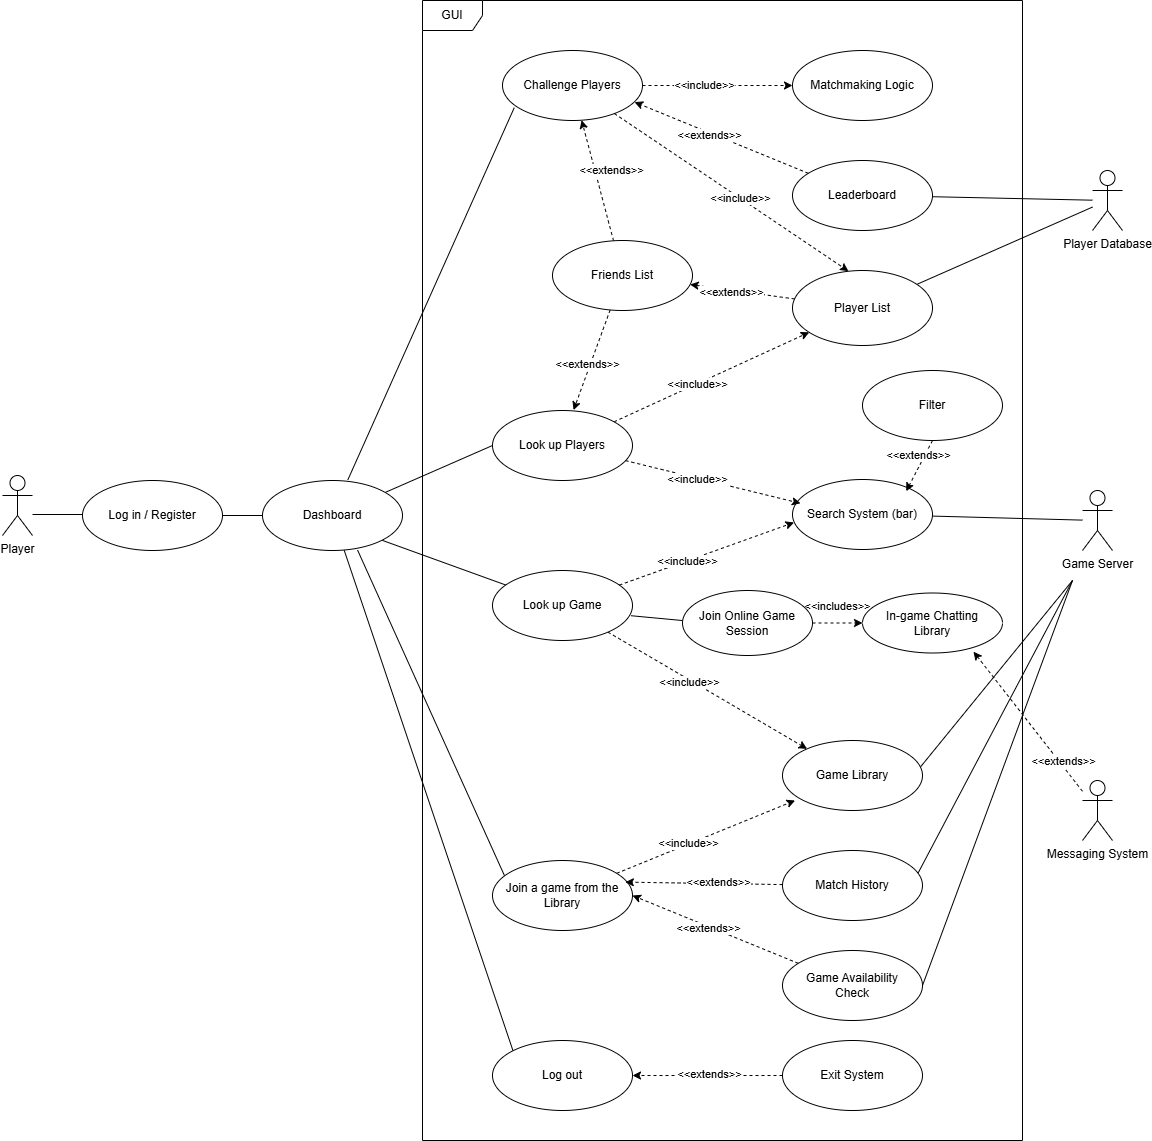

The diagram above was exported from draw.io. Its source (the exported page's mxGraphModel, read from the mxfile embedded in the PNG):
<mxGraphModel dx="1877" dy="1726" grid="1" gridSize="10" guides="1" tooltips="1" connect="1" arrows="1" fold="1" page="1" pageScale="1" pageWidth="827" pageHeight="1169" math="0" shadow="0">
  <root>
    <mxCell id="0" />
    <mxCell id="1" parent="0" />
    <mxCell id="ZaR71-MifMd2V2kIAuv9-1" value="GUI" style="shape=umlFrame;whiteSpace=wrap;html=1;pointerEvents=0;" parent="1" vertex="1">
      <mxGeometry x="120" y="-320" width="600" height="1140" as="geometry" />
    </mxCell>
    <mxCell id="ZaR71-MifMd2V2kIAuv9-12" value="" style="edgeStyle=none;rounded=0;orthogonalLoop=1;jettySize=auto;html=1;entryX=0.084;entryY=0.817;entryDx=0;entryDy=0;entryPerimeter=0;endArrow=none;startFill=0;exitX=0.61;exitY=-0.011;exitDx=0;exitDy=0;exitPerimeter=0;" parent="1" source="StDk-a6qozEgPpCGlUFg-1" target="ZaR71-MifMd2V2kIAuv9-3" edge="1">
      <mxGeometry relative="1" as="geometry">
        <mxPoint x="110" y="180" as="targetPoint" />
        <mxPoint y="70" as="sourcePoint" />
      </mxGeometry>
    </mxCell>
    <mxCell id="ZaR71-MifMd2V2kIAuv9-13" style="edgeStyle=none;rounded=0;orthogonalLoop=1;jettySize=auto;html=1;endArrow=none;startFill=0;exitX=1;exitY=1;exitDx=0;exitDy=0;" parent="1" source="StDk-a6qozEgPpCGlUFg-1" target="ZaR71-MifMd2V2kIAuv9-4" edge="1">
      <mxGeometry relative="1" as="geometry">
        <mxPoint x="70" y="230" as="sourcePoint" />
      </mxGeometry>
    </mxCell>
    <mxCell id="ZaR71-MifMd2V2kIAuv9-14" style="edgeStyle=none;rounded=0;orthogonalLoop=1;jettySize=auto;html=1;entryX=0;entryY=0.5;entryDx=0;entryDy=0;endArrow=none;startFill=0;" parent="1" source="StDk-a6qozEgPpCGlUFg-1" target="ZaR71-MifMd2V2kIAuv9-5" edge="1">
      <mxGeometry relative="1" as="geometry">
        <mxPoint x="90" y="140" as="sourcePoint" />
      </mxGeometry>
    </mxCell>
    <mxCell id="ZaR71-MifMd2V2kIAuv9-15" style="edgeStyle=none;rounded=0;orthogonalLoop=1;jettySize=auto;html=1;entryX=0.094;entryY=0.254;entryDx=0;entryDy=0;endArrow=none;startFill=0;entryPerimeter=0;exitX=0.679;exitY=0.994;exitDx=0;exitDy=0;exitPerimeter=0;" parent="1" source="StDk-a6qozEgPpCGlUFg-1" target="ZaR71-MifMd2V2kIAuv9-6" edge="1">
      <mxGeometry relative="1" as="geometry">
        <mxPoint x="10" y="350" as="sourcePoint" />
      </mxGeometry>
    </mxCell>
    <mxCell id="ZaR71-MifMd2V2kIAuv9-2" value="Player&lt;div&gt;&lt;br&gt;&lt;/div&gt;" style="shape=umlActor;verticalLabelPosition=bottom;verticalAlign=top;html=1;" parent="1" vertex="1">
      <mxGeometry x="-300" y="155" width="30" height="60" as="geometry" />
    </mxCell>
    <mxCell id="ZaR71-MifMd2V2kIAuv9-3" value="Challenge Players" style="ellipse;whiteSpace=wrap;html=1;" parent="1" vertex="1">
      <mxGeometry x="200" y="-270" width="140" height="70" as="geometry" />
    </mxCell>
    <mxCell id="ZaR71-MifMd2V2kIAuv9-55" style="edgeStyle=none;rounded=0;orthogonalLoop=1;jettySize=auto;html=1;dashed=1;" parent="1" source="ZaR71-MifMd2V2kIAuv9-4" target="ZaR71-MifMd2V2kIAuv9-54" edge="1">
      <mxGeometry relative="1" as="geometry" />
    </mxCell>
    <mxCell id="ZaR71-MifMd2V2kIAuv9-59" value="&amp;lt;&amp;lt;include&amp;gt;&amp;gt;" style="edgeLabel;html=1;align=center;verticalAlign=middle;resizable=0;points=[];" parent="ZaR71-MifMd2V2kIAuv9-55" vertex="1" connectable="0">
      <mxGeometry x="-0.1737" y="-2" relative="1" as="geometry">
        <mxPoint as="offset" />
      </mxGeometry>
    </mxCell>
    <mxCell id="fR9-2J-CfAcay6_F_eOs-5" style="rounded=0;orthogonalLoop=1;jettySize=auto;html=1;endArrow=none;startFill=0;exitX=0.99;exitY=0.646;exitDx=0;exitDy=0;entryX=0;entryY=0.462;entryDx=0;entryDy=0;entryPerimeter=0;exitPerimeter=0;" edge="1" parent="1" source="ZaR71-MifMd2V2kIAuv9-4" target="ZaR71-MifMd2V2kIAuv9-51">
      <mxGeometry relative="1" as="geometry" />
    </mxCell>
    <mxCell id="ZaR71-MifMd2V2kIAuv9-4" value="Look up Game" style="ellipse;whiteSpace=wrap;html=1;" parent="1" vertex="1">
      <mxGeometry x="190" y="250" width="140" height="70" as="geometry" />
    </mxCell>
    <mxCell id="ZaR71-MifMd2V2kIAuv9-30" style="edgeStyle=none;rounded=0;orthogonalLoop=1;jettySize=auto;html=1;dashed=1;" parent="1" source="ZaR71-MifMd2V2kIAuv9-5" target="ZaR71-MifMd2V2kIAuv9-29" edge="1">
      <mxGeometry relative="1" as="geometry" />
    </mxCell>
    <mxCell id="ZaR71-MifMd2V2kIAuv9-31" value="&amp;lt;&amp;lt;include&amp;gt;&amp;gt;" style="edgeLabel;html=1;align=center;verticalAlign=middle;resizable=0;points=[];" parent="ZaR71-MifMd2V2kIAuv9-30" vertex="1" connectable="0">
      <mxGeometry x="-0.149" relative="1" as="geometry">
        <mxPoint as="offset" />
      </mxGeometry>
    </mxCell>
    <mxCell id="ZaR71-MifMd2V2kIAuv9-5" value="Look up Players" style="ellipse;whiteSpace=wrap;html=1;" parent="1" vertex="1">
      <mxGeometry x="190" y="90" width="140" height="70" as="geometry" />
    </mxCell>
    <mxCell id="ZaR71-MifMd2V2kIAuv9-60" style="edgeStyle=none;rounded=0;orthogonalLoop=1;jettySize=auto;html=1;dashed=1;entryX=0.09;entryY=0.857;entryDx=0;entryDy=0;entryPerimeter=0;" parent="1" source="ZaR71-MifMd2V2kIAuv9-6" target="ZaR71-MifMd2V2kIAuv9-54" edge="1">
      <mxGeometry relative="1" as="geometry" />
    </mxCell>
    <mxCell id="ZaR71-MifMd2V2kIAuv9-61" value="&amp;lt;&amp;lt;include&amp;gt;&amp;gt;" style="edgeLabel;html=1;align=center;verticalAlign=middle;resizable=0;points=[];" parent="ZaR71-MifMd2V2kIAuv9-60" vertex="1" connectable="0">
      <mxGeometry x="-0.2033" y="1" relative="1" as="geometry">
        <mxPoint as="offset" />
      </mxGeometry>
    </mxCell>
    <mxCell id="ZaR71-MifMd2V2kIAuv9-6" value="Join a game from the Library" style="ellipse;whiteSpace=wrap;html=1;" parent="1" vertex="1">
      <mxGeometry x="190" y="540" width="140" height="70" as="geometry" />
    </mxCell>
    <mxCell id="ZaR71-MifMd2V2kIAuv9-17" value="Game Server&lt;div&gt;&lt;br&gt;&lt;/div&gt;" style="shape=umlActor;verticalLabelPosition=bottom;verticalAlign=top;html=1;" parent="1" vertex="1">
      <mxGeometry x="780" y="170" width="30" height="60" as="geometry" />
    </mxCell>
    <mxCell id="ZaR71-MifMd2V2kIAuv9-20" value="Player Database" style="shape=umlActor;verticalLabelPosition=bottom;verticalAlign=top;html=1;" parent="1" vertex="1">
      <mxGeometry x="790" y="-150" width="30" height="60" as="geometry" />
    </mxCell>
    <mxCell id="ZaR71-MifMd2V2kIAuv9-21" value="Messaging System" style="shape=umlActor;verticalLabelPosition=bottom;verticalAlign=top;html=1;" parent="1" vertex="1">
      <mxGeometry x="780" y="460" width="30" height="60" as="geometry" />
    </mxCell>
    <mxCell id="ZaR71-MifMd2V2kIAuv9-69" style="edgeStyle=none;rounded=0;orthogonalLoop=1;jettySize=auto;html=1;endArrow=none;startFill=0;" parent="1" source="ZaR71-MifMd2V2kIAuv9-22" edge="1" target="ZaR71-MifMd2V2kIAuv9-17">
      <mxGeometry relative="1" as="geometry">
        <mxPoint x="750" y="240" as="targetPoint" />
      </mxGeometry>
    </mxCell>
    <mxCell id="ZaR71-MifMd2V2kIAuv9-22" value="Search System (bar)" style="ellipse;whiteSpace=wrap;html=1;" parent="1" vertex="1">
      <mxGeometry x="490" y="159" width="140" height="70" as="geometry" />
    </mxCell>
    <mxCell id="ZaR71-MifMd2V2kIAuv9-26" value="Matchmaking Logic" style="ellipse;whiteSpace=wrap;html=1;" parent="1" vertex="1">
      <mxGeometry x="490" y="-270" width="140" height="70" as="geometry" />
    </mxCell>
    <mxCell id="ZaR71-MifMd2V2kIAuv9-27" style="edgeStyle=none;rounded=0;orthogonalLoop=1;jettySize=auto;html=1;dashed=1;entryX=0;entryY=0.5;entryDx=0;entryDy=0;" parent="1" source="ZaR71-MifMd2V2kIAuv9-3" edge="1" target="ZaR71-MifMd2V2kIAuv9-26">
      <mxGeometry relative="1" as="geometry">
        <mxPoint x="486" y="-135" as="targetPoint" />
      </mxGeometry>
    </mxCell>
    <mxCell id="ZaR71-MifMd2V2kIAuv9-28" value="&amp;lt;&amp;lt;include&amp;gt;&amp;gt;" style="edgeLabel;html=1;align=center;verticalAlign=middle;resizable=0;points=[];" parent="ZaR71-MifMd2V2kIAuv9-27" vertex="1" connectable="0">
      <mxGeometry x="-0.1896" y="1" relative="1" as="geometry">
        <mxPoint as="offset" />
      </mxGeometry>
    </mxCell>
    <mxCell id="ZaR71-MifMd2V2kIAuv9-64" style="edgeStyle=none;rounded=0;orthogonalLoop=1;jettySize=auto;html=1;endArrow=none;startFill=0;" parent="1" source="ZaR71-MifMd2V2kIAuv9-29" target="ZaR71-MifMd2V2kIAuv9-20" edge="1">
      <mxGeometry relative="1" as="geometry" />
    </mxCell>
    <mxCell id="ZaR71-MifMd2V2kIAuv9-82" style="edgeStyle=none;rounded=0;orthogonalLoop=1;jettySize=auto;html=1;dashed=1;" parent="1" source="ZaR71-MifMd2V2kIAuv9-29" target="ZaR71-MifMd2V2kIAuv9-43" edge="1">
      <mxGeometry relative="1" as="geometry" />
    </mxCell>
    <mxCell id="ZaR71-MifMd2V2kIAuv9-83" value="&amp;lt;&amp;lt;extends&amp;gt;&amp;gt;" style="edgeLabel;html=1;align=center;verticalAlign=middle;resizable=0;points=[];" parent="ZaR71-MifMd2V2kIAuv9-82" vertex="1" connectable="0">
      <mxGeometry x="0.2051" y="2" relative="1" as="geometry">
        <mxPoint as="offset" />
      </mxGeometry>
    </mxCell>
    <mxCell id="ZaR71-MifMd2V2kIAuv9-29" value="Player List" style="ellipse;whiteSpace=wrap;html=1;" parent="1" vertex="1">
      <mxGeometry x="490" y="-50" width="140" height="75" as="geometry" />
    </mxCell>
    <mxCell id="ZaR71-MifMd2V2kIAuv9-37" style="edgeStyle=none;rounded=0;orthogonalLoop=1;jettySize=auto;html=1;entryX=0.011;entryY=0.614;entryDx=0;entryDy=0;entryPerimeter=0;dashed=1;" parent="1" source="ZaR71-MifMd2V2kIAuv9-4" target="ZaR71-MifMd2V2kIAuv9-22" edge="1">
      <mxGeometry relative="1" as="geometry" />
    </mxCell>
    <mxCell id="ZaR71-MifMd2V2kIAuv9-38" value="&amp;lt;&amp;lt;include&amp;gt;&amp;gt;" style="edgeLabel;html=1;align=center;verticalAlign=middle;resizable=0;points=[];" parent="ZaR71-MifMd2V2kIAuv9-37" vertex="1" connectable="0">
      <mxGeometry x="-0.2257" relative="1" as="geometry">
        <mxPoint as="offset" />
      </mxGeometry>
    </mxCell>
    <mxCell id="ZaR71-MifMd2V2kIAuv9-45" style="edgeStyle=none;rounded=0;orthogonalLoop=1;jettySize=auto;html=1;dashed=1;" parent="1" source="ZaR71-MifMd2V2kIAuv9-43" target="ZaR71-MifMd2V2kIAuv9-3" edge="1">
      <mxGeometry relative="1" as="geometry" />
    </mxCell>
    <mxCell id="ZaR71-MifMd2V2kIAuv9-46" value="&amp;lt;&amp;lt;extends&amp;gt;&amp;gt;" style="edgeLabel;html=1;align=center;verticalAlign=middle;resizable=0;points=[];" parent="ZaR71-MifMd2V2kIAuv9-45" vertex="1" connectable="0">
      <mxGeometry x="0.2455" y="1" relative="1" as="geometry">
        <mxPoint x="18" y="4" as="offset" />
      </mxGeometry>
    </mxCell>
    <mxCell id="ZaR71-MifMd2V2kIAuv9-47" style="edgeStyle=none;rounded=0;orthogonalLoop=1;jettySize=auto;html=1;entryX=0.579;entryY=-0.006;entryDx=0;entryDy=0;dashed=1;entryPerimeter=0;" parent="1" source="ZaR71-MifMd2V2kIAuv9-43" target="ZaR71-MifMd2V2kIAuv9-5" edge="1">
      <mxGeometry relative="1" as="geometry" />
    </mxCell>
    <mxCell id="ZaR71-MifMd2V2kIAuv9-48" value="&amp;lt;&amp;lt;extends&amp;gt;&amp;gt;" style="edgeLabel;html=1;align=center;verticalAlign=middle;resizable=0;points=[];" parent="ZaR71-MifMd2V2kIAuv9-47" vertex="1" connectable="0">
      <mxGeometry x="0.1115" y="-3" relative="1" as="geometry">
        <mxPoint as="offset" />
      </mxGeometry>
    </mxCell>
    <mxCell id="ZaR71-MifMd2V2kIAuv9-43" value="Friends List" style="ellipse;whiteSpace=wrap;html=1;" parent="1" vertex="1">
      <mxGeometry x="250" y="-80" width="140" height="70" as="geometry" />
    </mxCell>
    <mxCell id="ZaR71-MifMd2V2kIAuv9-49" style="edgeStyle=none;rounded=0;orthogonalLoop=1;jettySize=auto;html=1;entryX=0.057;entryY=0.34;entryDx=0;entryDy=0;entryPerimeter=0;dashed=1;" parent="1" source="ZaR71-MifMd2V2kIAuv9-5" target="ZaR71-MifMd2V2kIAuv9-22" edge="1">
      <mxGeometry relative="1" as="geometry" />
    </mxCell>
    <mxCell id="ZaR71-MifMd2V2kIAuv9-50" value="&amp;lt;&amp;lt;include&amp;gt;&amp;gt;" style="edgeLabel;html=1;align=center;verticalAlign=middle;resizable=0;points=[];" parent="ZaR71-MifMd2V2kIAuv9-49" vertex="1" connectable="0">
      <mxGeometry x="-0.1823" y="-1" relative="1" as="geometry">
        <mxPoint as="offset" />
      </mxGeometry>
    </mxCell>
    <mxCell id="fR9-2J-CfAcay6_F_eOs-8" style="rounded=0;orthogonalLoop=1;jettySize=auto;html=1;entryX=0;entryY=0.5;entryDx=0;entryDy=0;dashed=1;" edge="1" parent="1" source="ZaR71-MifMd2V2kIAuv9-51" target="fR9-2J-CfAcay6_F_eOs-7">
      <mxGeometry relative="1" as="geometry" />
    </mxCell>
    <mxCell id="fR9-2J-CfAcay6_F_eOs-9" value="&amp;lt;&amp;lt;includes&amp;gt;&amp;gt;" style="edgeLabel;html=1;align=center;verticalAlign=middle;resizable=0;points=[];" vertex="1" connectable="0" parent="fR9-2J-CfAcay6_F_eOs-8">
      <mxGeometry x="-0.032" y="1" relative="1" as="geometry">
        <mxPoint y="-16" as="offset" />
      </mxGeometry>
    </mxCell>
    <mxCell id="ZaR71-MifMd2V2kIAuv9-51" value="Join Online Game Session" style="ellipse;whiteSpace=wrap;html=1;" parent="1" vertex="1">
      <mxGeometry x="380" y="270" width="130" height="65" as="geometry" />
    </mxCell>
    <mxCell id="ZaR71-MifMd2V2kIAuv9-70" style="edgeStyle=none;rounded=0;orthogonalLoop=1;jettySize=auto;html=1;exitX=0.981;exitY=0.389;exitDx=0;exitDy=0;exitPerimeter=0;endArrow=none;startFill=0;" parent="1" source="ZaR71-MifMd2V2kIAuv9-54" edge="1">
      <mxGeometry relative="1" as="geometry">
        <mxPoint x="770" y="260" as="targetPoint" />
      </mxGeometry>
    </mxCell>
    <mxCell id="ZaR71-MifMd2V2kIAuv9-54" value="Game Library" style="ellipse;whiteSpace=wrap;html=1;" parent="1" vertex="1">
      <mxGeometry x="480" y="420" width="140" height="70" as="geometry" />
    </mxCell>
    <mxCell id="ZaR71-MifMd2V2kIAuv9-72" style="edgeStyle=none;rounded=0;orthogonalLoop=1;jettySize=auto;html=1;endArrow=none;startFill=0;exitX=1;exitY=0.5;exitDx=0;exitDy=0;" parent="1" source="ZaR71-MifMd2V2kIAuv9-62" edge="1">
      <mxGeometry relative="1" as="geometry">
        <mxPoint x="770" y="260" as="targetPoint" />
      </mxGeometry>
    </mxCell>
    <mxCell id="ZaR71-MifMd2V2kIAuv9-62" value="Game Availability&lt;div&gt;Check&lt;/div&gt;" style="ellipse;whiteSpace=wrap;html=1;" parent="1" vertex="1">
      <mxGeometry x="480" y="630" width="140" height="70" as="geometry" />
    </mxCell>
    <mxCell id="ZaR71-MifMd2V2kIAuv9-63" value="Filter" style="ellipse;whiteSpace=wrap;html=1;" parent="1" vertex="1">
      <mxGeometry x="560" y="50" width="140" height="70" as="geometry" />
    </mxCell>
    <mxCell id="ZaR71-MifMd2V2kIAuv9-65" style="edgeStyle=none;rounded=0;orthogonalLoop=1;jettySize=auto;html=1;entryX=1;entryY=0.5;entryDx=0;entryDy=0;dashed=1;" parent="1" source="ZaR71-MifMd2V2kIAuv9-62" target="ZaR71-MifMd2V2kIAuv9-6" edge="1">
      <mxGeometry relative="1" as="geometry" />
    </mxCell>
    <mxCell id="ZaR71-MifMd2V2kIAuv9-66" value="&amp;lt;&amp;lt;extends&amp;gt;&amp;gt;" style="edgeLabel;html=1;align=center;verticalAlign=middle;resizable=0;points=[];" parent="ZaR71-MifMd2V2kIAuv9-65" vertex="1" connectable="0">
      <mxGeometry x="0.0813" y="2" relative="1" as="geometry">
        <mxPoint as="offset" />
      </mxGeometry>
    </mxCell>
    <mxCell id="ZaR71-MifMd2V2kIAuv9-67" style="edgeStyle=none;rounded=0;orthogonalLoop=1;jettySize=auto;html=1;dashed=1;exitX=0.5;exitY=1;exitDx=0;exitDy=0;" parent="1" source="ZaR71-MifMd2V2kIAuv9-63" edge="1">
      <mxGeometry relative="1" as="geometry">
        <mxPoint x="620.0018705403272" y="130.00032364918178" as="sourcePoint" />
        <mxPoint x="603.73" y="170.68" as="targetPoint" />
      </mxGeometry>
    </mxCell>
    <mxCell id="ZaR71-MifMd2V2kIAuv9-68" value="&amp;lt;&amp;lt;extends&amp;gt;&amp;gt;" style="edgeLabel;html=1;align=center;verticalAlign=middle;resizable=0;points=[];" parent="ZaR71-MifMd2V2kIAuv9-67" vertex="1" connectable="0">
      <mxGeometry x="-0.1589" relative="1" as="geometry">
        <mxPoint x="-3" y="-7" as="offset" />
      </mxGeometry>
    </mxCell>
    <mxCell id="ZaR71-MifMd2V2kIAuv9-71" style="edgeStyle=none;rounded=0;orthogonalLoop=1;jettySize=auto;html=1;exitX=0.5;exitY=1;exitDx=0;exitDy=0;" parent="1" source="ZaR71-MifMd2V2kIAuv9-63" target="ZaR71-MifMd2V2kIAuv9-63" edge="1">
      <mxGeometry relative="1" as="geometry" />
    </mxCell>
    <mxCell id="ZaR71-MifMd2V2kIAuv9-73" style="edgeStyle=none;rounded=0;orthogonalLoop=1;jettySize=auto;html=1;entryX=0.4;entryY=0.009;entryDx=0;entryDy=0;entryPerimeter=0;dashed=1;" parent="1" source="ZaR71-MifMd2V2kIAuv9-3" target="ZaR71-MifMd2V2kIAuv9-29" edge="1">
      <mxGeometry relative="1" as="geometry" />
    </mxCell>
    <mxCell id="ZaR71-MifMd2V2kIAuv9-74" value="&amp;lt;&amp;lt;include&amp;gt;&amp;gt;" style="edgeLabel;html=1;align=center;verticalAlign=middle;resizable=0;points=[];" parent="ZaR71-MifMd2V2kIAuv9-73" vertex="1" connectable="0">
      <mxGeometry x="0.0785" y="1" relative="1" as="geometry">
        <mxPoint x="-1" as="offset" />
      </mxGeometry>
    </mxCell>
    <mxCell id="ZaR71-MifMd2V2kIAuv9-80" style="edgeStyle=none;rounded=0;orthogonalLoop=1;jettySize=auto;html=1;endArrow=none;startFill=0;" parent="1" source="ZaR71-MifMd2V2kIAuv9-77" target="ZaR71-MifMd2V2kIAuv9-20" edge="1">
      <mxGeometry relative="1" as="geometry" />
    </mxCell>
    <mxCell id="ZaR71-MifMd2V2kIAuv9-77" value="Leaderboard" style="ellipse;whiteSpace=wrap;html=1;" parent="1" vertex="1">
      <mxGeometry x="490" y="-160" width="140" height="70" as="geometry" />
    </mxCell>
    <mxCell id="ZaR71-MifMd2V2kIAuv9-78" style="edgeStyle=none;rounded=0;orthogonalLoop=1;jettySize=auto;html=1;entryX=0.943;entryY=0.737;entryDx=0;entryDy=0;entryPerimeter=0;dashed=1;" parent="1" source="ZaR71-MifMd2V2kIAuv9-77" target="ZaR71-MifMd2V2kIAuv9-3" edge="1">
      <mxGeometry relative="1" as="geometry" />
    </mxCell>
    <mxCell id="ZaR71-MifMd2V2kIAuv9-79" value="&amp;lt;&amp;lt;extends&amp;gt;&amp;gt;" style="edgeLabel;html=1;align=center;verticalAlign=middle;resizable=0;points=[];" parent="ZaR71-MifMd2V2kIAuv9-78" vertex="1" connectable="0">
      <mxGeometry x="0.1424" y="2" relative="1" as="geometry">
        <mxPoint as="offset" />
      </mxGeometry>
    </mxCell>
    <mxCell id="fl_k5tpzcopCX9JViRp_-8" style="rounded=0;orthogonalLoop=1;jettySize=auto;html=1;exitX=0.963;exitY=0.343;exitDx=0;exitDy=0;exitPerimeter=0;endArrow=none;startFill=0;" parent="1" source="fl_k5tpzcopCX9JViRp_-2" edge="1">
      <mxGeometry relative="1" as="geometry">
        <mxPoint x="770" y="260" as="targetPoint" />
      </mxGeometry>
    </mxCell>
    <mxCell id="fl_k5tpzcopCX9JViRp_-2" value="Match History" style="ellipse;whiteSpace=wrap;html=1;" parent="1" vertex="1">
      <mxGeometry x="480" y="530" width="140" height="70" as="geometry" />
    </mxCell>
    <mxCell id="fl_k5tpzcopCX9JViRp_-6" style="rounded=0;orthogonalLoop=1;jettySize=auto;html=1;entryX=0.949;entryY=0.309;entryDx=0;entryDy=0;entryPerimeter=0;dashed=1;" parent="1" source="fl_k5tpzcopCX9JViRp_-2" target="ZaR71-MifMd2V2kIAuv9-6" edge="1">
      <mxGeometry relative="1" as="geometry" />
    </mxCell>
    <mxCell id="fl_k5tpzcopCX9JViRp_-7" value="&amp;lt;&amp;lt;extends&amp;gt;&amp;gt;" style="edgeLabel;html=1;align=center;verticalAlign=middle;resizable=0;points=[];" parent="fl_k5tpzcopCX9JViRp_-6" vertex="1" connectable="0">
      <mxGeometry x="-0.1786" y="-2" relative="1" as="geometry">
        <mxPoint as="offset" />
      </mxGeometry>
    </mxCell>
    <mxCell id="fR9-2J-CfAcay6_F_eOs-3" style="rounded=0;orthogonalLoop=1;jettySize=auto;html=1;entryX=0;entryY=0;entryDx=0;entryDy=0;endArrow=none;startFill=0;" edge="1" parent="1" source="StDk-a6qozEgPpCGlUFg-1" target="fR9-2J-CfAcay6_F_eOs-1">
      <mxGeometry relative="1" as="geometry" />
    </mxCell>
    <mxCell id="StDk-a6qozEgPpCGlUFg-1" value="Dashboard" style="ellipse;whiteSpace=wrap;html=1;" parent="1" vertex="1">
      <mxGeometry x="-40" y="160" width="140" height="70" as="geometry" />
    </mxCell>
    <mxCell id="StDk-a6qozEgPpCGlUFg-2" value="Log in / Register" style="ellipse;whiteSpace=wrap;html=1;" parent="1" vertex="1">
      <mxGeometry x="-220" y="160" width="140" height="70" as="geometry" />
    </mxCell>
    <mxCell id="StDk-a6qozEgPpCGlUFg-3" value="" style="line;strokeWidth=1;fillColor=none;align=left;verticalAlign=middle;spacingTop=-1;spacingLeft=3;spacingRight=3;rotatable=0;labelPosition=right;points=[];portConstraint=eastwest;strokeColor=inherit;" parent="1" vertex="1">
      <mxGeometry x="-270" y="190" width="50" height="8" as="geometry" />
    </mxCell>
    <mxCell id="StDk-a6qozEgPpCGlUFg-4" value="" style="line;strokeWidth=1;fillColor=none;align=left;verticalAlign=middle;spacingTop=-1;spacingLeft=3;spacingRight=3;rotatable=0;labelPosition=right;points=[];portConstraint=eastwest;strokeColor=inherit;" parent="1" vertex="1">
      <mxGeometry x="-80" y="191" width="40" height="8" as="geometry" />
    </mxCell>
    <mxCell id="fR9-2J-CfAcay6_F_eOs-1" value="Log out" style="ellipse;whiteSpace=wrap;html=1;" vertex="1" parent="1">
      <mxGeometry x="190" y="720" width="140" height="70" as="geometry" />
    </mxCell>
    <mxCell id="fR9-2J-CfAcay6_F_eOs-13" style="rounded=0;orthogonalLoop=1;jettySize=auto;html=1;entryX=1;entryY=0.5;entryDx=0;entryDy=0;dashed=1;" edge="1" parent="1" source="fR9-2J-CfAcay6_F_eOs-2" target="fR9-2J-CfAcay6_F_eOs-1">
      <mxGeometry relative="1" as="geometry" />
    </mxCell>
    <mxCell id="fR9-2J-CfAcay6_F_eOs-14" value="&amp;lt;&amp;lt;extends&amp;gt;&amp;gt;" style="edgeLabel;html=1;align=center;verticalAlign=middle;resizable=0;points=[];" vertex="1" connectable="0" parent="fR9-2J-CfAcay6_F_eOs-13">
      <mxGeometry x="-0.016" y="-2" relative="1" as="geometry">
        <mxPoint as="offset" />
      </mxGeometry>
    </mxCell>
    <mxCell id="fR9-2J-CfAcay6_F_eOs-2" value="Exit System" style="ellipse;whiteSpace=wrap;html=1;" vertex="1" parent="1">
      <mxGeometry x="480" y="720" width="140" height="70" as="geometry" />
    </mxCell>
    <mxCell id="fR9-2J-CfAcay6_F_eOs-7" value="In-game Chatting&lt;div&gt;Library&lt;/div&gt;" style="ellipse;whiteSpace=wrap;html=1;" vertex="1" parent="1">
      <mxGeometry x="560" y="272.5" width="140" height="60" as="geometry" />
    </mxCell>
    <mxCell id="fR9-2J-CfAcay6_F_eOs-11" style="rounded=0;orthogonalLoop=1;jettySize=auto;html=1;entryX=0.793;entryY=0.978;entryDx=0;entryDy=0;entryPerimeter=0;dashed=1;" edge="1" parent="1" source="ZaR71-MifMd2V2kIAuv9-21" target="fR9-2J-CfAcay6_F_eOs-7">
      <mxGeometry relative="1" as="geometry" />
    </mxCell>
    <mxCell id="fR9-2J-CfAcay6_F_eOs-12" value="&amp;lt;&amp;lt;extends&amp;gt;&amp;gt;" style="edgeLabel;html=1;align=center;verticalAlign=middle;resizable=0;points=[];" vertex="1" connectable="0" parent="fR9-2J-CfAcay6_F_eOs-11">
      <mxGeometry x="-0.3419" relative="1" as="geometry">
        <mxPoint x="16" y="15" as="offset" />
      </mxGeometry>
    </mxCell>
  </root>
</mxGraphModel>